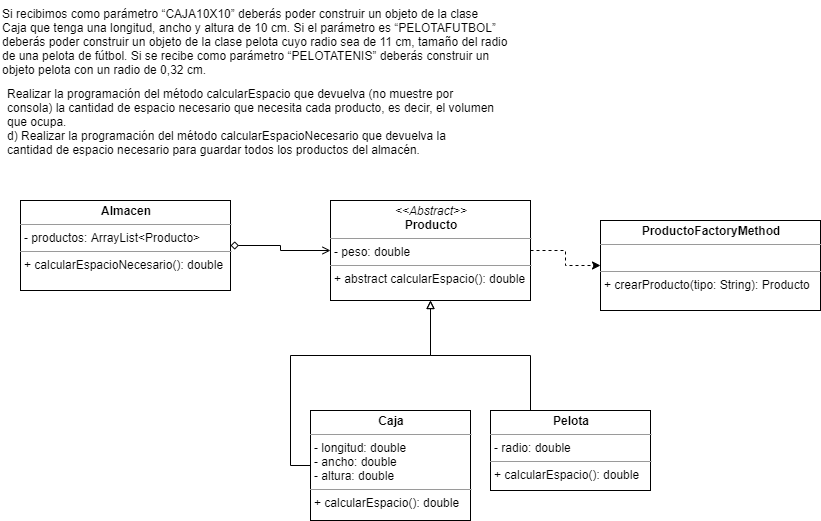

The diagram above was exported from draw.io. Its source (the exported page's mxGraphModel, read from the mxfile embedded in the PNG):
<mxGraphModel dx="782" dy="497" grid="1" gridSize="10" guides="1" tooltips="1" connect="1" arrows="1" fold="1" page="1" pageScale="1" pageWidth="827" pageHeight="1169" math="0" shadow="0">
  <root>
    <mxCell id="0" />
    <mxCell id="1" parent="0" />
    <mxCell id="QgtPVqyOKjrfAwCvzBMQ-2" value="Si recibimos como parámetro “CAJA10X10” deberás poder construir un objeto de la clase&lt;br&gt;Caja que tenga una longitud, ancho y altura de 10 cm. Si el parámetro es “PELOTAFUTBOL”&lt;br&gt;deberás poder construir un objeto de la clase pelota cuyo radio sea de&amp;nbsp;11 cm, tamaño del radio de una pelota de fútbol. Si se recibe como parámetro&amp;nbsp;“PELOTATENIS” deberás construir un objeto pelota con un radio de 0,32 cm." style="text;whiteSpace=wrap;html=1;" vertex="1" parent="1">
      <mxGeometry y="10" width="520" height="60" as="geometry" />
    </mxCell>
    <mxCell id="QgtPVqyOKjrfAwCvzBMQ-3" value="Realizar la programación del método calcularEspacio que devuelva (no muestre por&#10;consola) la cantidad de espacio necesario que necesita cada producto, es decir, el volumen&#10;que ocupa.&#10;d) Realizar la programación del método calcularEspacioNecesario que devuelva la&#10;cantidad de espacio necesario para guardar todos los productos del almacén." style="text;whiteSpace=wrap;html=1;" vertex="1" parent="1">
      <mxGeometry x="5" y="90" width="510" height="90" as="geometry" />
    </mxCell>
    <mxCell id="QgtPVqyOKjrfAwCvzBMQ-9" style="edgeStyle=orthogonalEdgeStyle;rounded=0;orthogonalLoop=1;jettySize=auto;html=1;entryX=0;entryY=0.5;entryDx=0;entryDy=0;endArrow=open;endFill=0;startArrow=diamond;startFill=0;" edge="1" parent="1" source="QgtPVqyOKjrfAwCvzBMQ-4" target="QgtPVqyOKjrfAwCvzBMQ-6">
      <mxGeometry relative="1" as="geometry" />
    </mxCell>
    <mxCell id="QgtPVqyOKjrfAwCvzBMQ-4" value="&lt;p style=&quot;margin: 0px ; margin-top: 4px ; text-align: center&quot;&gt;&lt;b&gt;Almacen&lt;/b&gt;&lt;/p&gt;&lt;hr size=&quot;1&quot;&gt;&lt;p style=&quot;margin: 0px ; margin-left: 4px&quot;&gt;- productos: ArrayList&amp;lt;Producto&amp;gt;&lt;/p&gt;&lt;hr size=&quot;1&quot;&gt;&lt;p style=&quot;margin: 0px ; margin-left: 4px&quot;&gt;+ calcularEspacioNecesario(): double&lt;/p&gt;" style="verticalAlign=top;align=left;overflow=fill;fontSize=12;fontFamily=Helvetica;html=1;" vertex="1" parent="1">
      <mxGeometry x="20" y="210" width="210" height="90" as="geometry" />
    </mxCell>
    <mxCell id="QgtPVqyOKjrfAwCvzBMQ-15" style="edgeStyle=orthogonalEdgeStyle;rounded=0;orthogonalLoop=1;jettySize=auto;html=1;exitX=1;exitY=0.5;exitDx=0;exitDy=0;entryX=0;entryY=0.5;entryDx=0;entryDy=0;startArrow=none;startFill=0;endArrow=classic;endFill=1;dashed=1;" edge="1" parent="1" source="QgtPVqyOKjrfAwCvzBMQ-6" target="QgtPVqyOKjrfAwCvzBMQ-12">
      <mxGeometry relative="1" as="geometry" />
    </mxCell>
    <mxCell id="QgtPVqyOKjrfAwCvzBMQ-6" value="&lt;p style=&quot;margin: 0px ; margin-top: 4px ; text-align: center&quot;&gt;&lt;i&gt;&amp;lt;&amp;lt;Abstract&amp;gt;&amp;gt;&lt;/i&gt;&lt;br&gt;&lt;b&gt;Producto&lt;/b&gt;&lt;/p&gt;&lt;hr size=&quot;1&quot;&gt;&lt;p style=&quot;margin: 0px ; margin-left: 4px&quot;&gt;- peso: double&lt;/p&gt;&lt;hr size=&quot;1&quot;&gt;&lt;p style=&quot;margin: 0px ; margin-left: 4px&quot;&gt;+ abstract calcularEspacio(): double&lt;/p&gt;" style="verticalAlign=top;align=left;overflow=fill;fontSize=12;fontFamily=Helvetica;html=1;" vertex="1" parent="1">
      <mxGeometry x="330" y="210" width="200" height="100" as="geometry" />
    </mxCell>
    <mxCell id="QgtPVqyOKjrfAwCvzBMQ-10" style="edgeStyle=orthogonalEdgeStyle;rounded=0;orthogonalLoop=1;jettySize=auto;html=1;exitX=0;exitY=0.5;exitDx=0;exitDy=0;endArrow=block;endFill=0;" edge="1" parent="1" source="QgtPVqyOKjrfAwCvzBMQ-7" target="QgtPVqyOKjrfAwCvzBMQ-6">
      <mxGeometry relative="1" as="geometry" />
    </mxCell>
    <mxCell id="QgtPVqyOKjrfAwCvzBMQ-7" value="&lt;p style=&quot;margin: 0px ; margin-top: 4px ; text-align: center&quot;&gt;&lt;b&gt;Caja&lt;/b&gt;&lt;/p&gt;&lt;hr size=&quot;1&quot;&gt;&lt;p style=&quot;margin: 0px ; margin-left: 4px&quot;&gt;- longitud: double&lt;/p&gt;&lt;p style=&quot;margin: 0px ; margin-left: 4px&quot;&gt;- ancho: double&lt;/p&gt;&lt;p style=&quot;margin: 0px ; margin-left: 4px&quot;&gt;- altura: double&lt;/p&gt;&lt;hr size=&quot;1&quot;&gt;&lt;p style=&quot;margin: 0px ; margin-left: 4px&quot;&gt;+ calcularEspacio(): double&lt;/p&gt;" style="verticalAlign=top;align=left;overflow=fill;fontSize=12;fontFamily=Helvetica;html=1;" vertex="1" parent="1">
      <mxGeometry x="310" y="420" width="160" height="110" as="geometry" />
    </mxCell>
    <mxCell id="QgtPVqyOKjrfAwCvzBMQ-11" style="edgeStyle=orthogonalEdgeStyle;rounded=0;orthogonalLoop=1;jettySize=auto;html=1;exitX=0.25;exitY=0;exitDx=0;exitDy=0;endArrow=block;endFill=0;" edge="1" parent="1" source="QgtPVqyOKjrfAwCvzBMQ-8" target="QgtPVqyOKjrfAwCvzBMQ-6">
      <mxGeometry relative="1" as="geometry" />
    </mxCell>
    <mxCell id="QgtPVqyOKjrfAwCvzBMQ-8" value="&lt;p style=&quot;margin: 0px ; margin-top: 4px ; text-align: center&quot;&gt;&lt;b&gt;Pelota&lt;/b&gt;&lt;/p&gt;&lt;hr size=&quot;1&quot;&gt;&lt;p style=&quot;margin: 0px ; margin-left: 4px&quot;&gt;- radio: double&lt;br&gt;&lt;/p&gt;&lt;hr size=&quot;1&quot;&gt;&lt;p style=&quot;margin: 0px ; margin-left: 4px&quot;&gt;+ calcularEspacio(): double&lt;/p&gt;" style="verticalAlign=top;align=left;overflow=fill;fontSize=12;fontFamily=Helvetica;html=1;" vertex="1" parent="1">
      <mxGeometry x="490" y="420" width="160" height="80" as="geometry" />
    </mxCell>
    <mxCell id="QgtPVqyOKjrfAwCvzBMQ-12" value="&lt;p style=&quot;margin: 0px ; margin-top: 4px ; text-align: center&quot;&gt;&lt;b&gt;ProductoFactoryMethod&lt;/b&gt;&lt;/p&gt;&lt;hr size=&quot;1&quot;&gt;&lt;p style=&quot;margin: 0px ; margin-left: 4px&quot;&gt;&lt;br&gt;&lt;/p&gt;&lt;hr size=&quot;1&quot;&gt;&lt;p style=&quot;margin: 0px ; margin-left: 4px&quot;&gt;+ crearProducto(tipo: String): Producto&lt;/p&gt;" style="verticalAlign=top;align=left;overflow=fill;fontSize=12;fontFamily=Helvetica;html=1;" vertex="1" parent="1">
      <mxGeometry x="600" y="230" width="220" height="90" as="geometry" />
    </mxCell>
  </root>
</mxGraphModel>